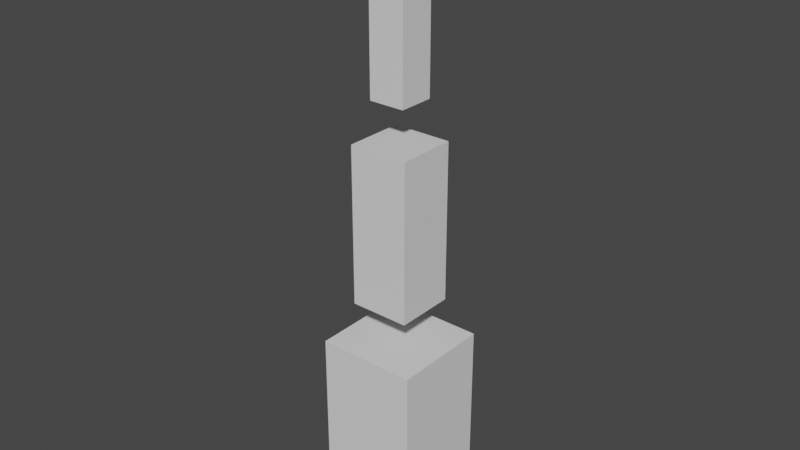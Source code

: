 # Source: three_bone.blend  (saved by Blender 3.0.42; exported with 4.5.12 LTS)
import bpy
from mathutils import Matrix  # noqa: F401  (used for matrix-valued properties, if any)

bpy.ops.wm.read_factory_settings(use_empty=True)
scene = bpy.context.scene
scene.name = 'Scene'

# ---- collections
col_collection = bpy.data.collections.new('Collection'); scene.collection.children.link(col_collection)

# ---- materials (node trees are filled in below, after node groups)
mat_material = bpy.data.materials.new('Material')
mat_material.alpha_threshold = 0.0
mat_material.use_transparent_shadow = False
mat_material.line_color = (0.0, 0.0, 0.0, 1.0)

# ---- material node trees
mat_material.use_nodes = True; mat_material.node_tree.nodes.clear()
_N = mat_material.node_tree.nodes; _L = mat_material.node_tree.links
n0 = _N.new('ShaderNodeOutputMaterial'); n0.name = 'Material Output'; n0.location = (300, 300)
n1 = _N.new('ShaderNodeBsdfPrincipled'); n1.name = 'Principled BSDF'; n1.location = (10, 300)
n1.distribution = 'GGX'
n1.subsurface_method = 'RANDOM_WALK_SKIN'
n1.inputs[2].default_value = 0.4
n1.inputs[3].default_value = 1.45
n1.inputs[27].default_value = (0.0, 0.0, 0.0, 1.0)
n1.inputs[28].default_value = 1.0
_L.new(n1.outputs[0], n0.inputs[0])
n0.is_active_output = True

# ---- world
world_world = bpy.data.worlds.new('World'); scene.world = world_world
world_world.use_nodes = True; world_world.node_tree.nodes.clear()
_N = world_world.node_tree.nodes; _L = world_world.node_tree.links
n0 = _N.new('ShaderNodeOutputWorld'); n0.name = 'World Output'; n0.location = (300, 300)
n1 = _N.new('ShaderNodeBackground'); n1.name = 'Background'; n1.location = (10, 300)
n1.inputs[0].default_value = (0.05088, 0.05088, 0.05088, 1.0)
_L.new(n1.outputs[0], n0.inputs[0])
n0.is_active_output = True
world_world.color = (0.05088, 0.05088, 0.05088)
world_world.use_sun_shadow = False
world_world.sun_shadow_jitter_overblur = 0.0

# ---- meshes
me_three_bone = bpy.data.meshes.new('three_bone')
me_three_bone.from_pydata([(0.25, 0.25, 0.9), (0.25, 0.25, 0.0), (0.25, -0.25, 0.9), (0.25, -0.25, 0.0), (-0.25, 0.25, 0.9), (-0.25, 0.25, 0.0), (-0.25, -0.25, 0.9), (-0.25, -0.25, 0.0), (0.15, 0.15, 1.9), (0.15, 0.15, 1.1), (0.15, -0.15, 1.9), (0.15, -0.15, 1.1), (-0.15, 0.15, 1.9), (-0.15, 0.15, 1.1), (-0.15, -0.15, 1.9), (-0.15, -0.15, 1.1), (0.09, 0.09, 3.0), (0.09, 0.09, 2.1), (0.09, -0.09, 3.0), (0.09, -0.09, 2.1), (-0.09, 0.09, 3.0), (-0.09, 0.09, 2.1), (-0.09, -0.09, 3.0), (-0.09, -0.09, 2.1)], [], [(0, 4, 6, 2), (3, 2, 6, 7), (7, 6, 4, 5), (5, 1, 3, 7), (1, 0, 2, 3), (5, 4, 0, 1), (8, 12, 14, 10), (11, 10, 14, 15), (15, 14, 12, 13), (13, 9, 11, 15), (9, 8, 10, 11), (13, 12, 8, 9), (16, 20, 22, 18), (19, 18, 22, 23), (23, 22, 20, 21), (21, 17, 19, 23), (17, 16, 18, 19), (21, 20, 16, 17)])
_uv = me_three_bone.uv_layers.new(name='UVMap')
_uv.uv.foreach_set('vector', [0.625, 0.5, 0.875, 0.5, 0.875, 0.75, 0.625, 0.75, 0.375, 0.75, 0.625, 0.75, 0.625, 1.0, 0.375, 1.0, 0.375, 0.0, 0.625, 0.0, 0.625, 0.25, 0.375, 0.25, 0.125, 0.5, 0.375, 0.5, 0.375, 0.75, 0.125, 0.75, 0.375, 0.5, 0.625, 0.5, 0.625, 0.75, 0.375, 0.75, 0.375, 0.25, 0.625, 0.25, 0.625, 0.5, 0.375, 0.5, 0.625, 0.5, 0.875, 0.5, 0.875, 0.75, 0.625, 0.75, 0.375, 0.75, 0.625, 0.75, 0.625, 1.0, 0.375, 1.0, 0.375, 0.0, 0.625, 0.0, 0.625, 0.25, 0.375, 0.25, 0.125, 0.5, 0.375, 0.5, 0.375, 0.75, 0.125, 0.75, 0.375, 0.5, 0.625, 0.5, 0.625, 0.75, 0.375, 0.75, 0.375, 0.25, 0.625, 0.25, 0.625, 0.5, 0.375, 0.5, 0.625, 0.5, 0.875, 0.5, 0.875, 0.75, 0.625, 0.75, 0.375, 0.75, 0.625, 0.75, 0.625, 1.0, 0.375, 1.0, 0.375, 0.0, 0.625, 0.0, 0.625, 0.25, 0.375, 0.25, 0.125, 0.5, 0.375, 0.5, 0.375, 0.75, 0.125, 0.75, 0.375, 0.5, 0.625, 0.5, 0.625, 0.75, 0.375, 0.75, 0.375, 0.25, 0.625, 0.25, 0.625, 0.5, 0.375, 0.5])
me_three_bone.materials.append(mat_material)
me_three_bone.use_remesh_preserve_volume = False
me_three_bone.use_remesh_preserve_attributes = False
me_three_bone.use_mirror_vertex_groups = False
me_three_bone.update()
arm_three_bone_armature = bpy.data.armatures.new('three_bone_armature')  # bones are not reproduced

# ---- objects
ob_three_bone = bpy.data.objects.new('three_bone', me_three_bone)
ob_three_bone_armature = bpy.data.objects.new('three_bone_armature', arm_three_bone_armature)

# ---- transforms, parenting, visibility, modifiers, constraints
ob_three_bone.parent = ob_three_bone_armature
ob_three_bone.location = (0.0, 0.0, 0.0)
ob_three_bone.lock_rotations_4d = False
ob_three_bone.empty_display_type = 'ARROWS'
ob_three_bone.lineart.crease_threshold = 0.0
_vg = ob_three_bone.vertex_groups.new(name='Bone')
_vg.add([0, 1, 2, 3, 4, 5, 6, 7], 1.0, 'REPLACE')
_vg = ob_three_bone.vertex_groups.new(name='Bone.001')
_vg.add([8, 9, 10, 11, 12, 13, 14, 15], 1.0, 'REPLACE')
_vg = ob_three_bone.vertex_groups.new(name='Bone.002')
_vg.add([16, 17, 18, 19, 20, 21, 22, 23], 1.0, 'REPLACE')
_m = ob_three_bone.modifiers.new('Armature', 'ARMATURE')
_m.object = ob_three_bone_armature
ob_three_bone_armature.location = (0.0, 0.0, 0.0)
ob_three_bone_armature.show_in_front = True

# ---- collection membership
col_collection.objects.link(ob_three_bone)
col_collection.objects.link(ob_three_bone_armature)

# ---- scene / render settings (as saved in the file)
scene.frame_start = 1; scene.frame_end = 250; scene.frame_set(0)
scene.render.engine = 'BLENDER_EEVEE_NEXT'
scene.cycles.sampling_pattern = 'TABULATED_SOBOL'
scene.cycles.use_light_tree = False
scene.view_settings.view_transform = 'Filmic'
bpy.context.view_layer.update()

# ---- added for rendering (the .blend has no active camera and no usable light): camera, sun
cam_auto = bpy.data.cameras.new('AutoCamera')
cam_auto.lens = 50.0
cam_auto.sensor_width = 36.0
cam_auto.clip_end = 1000.0
ob_auto_camera = bpy.data.objects.new('AutoCamera', cam_auto)
scene.collection.objects.link(ob_auto_camera)
ob_auto_camera.location = (2.85173, -3.42208, 3.78139)
ob_auto_camera.rotation_euler = (1.09748, -7.21219e-08, 0.694738)
scene.camera = ob_auto_camera
light_auto_sun = bpy.data.lights.new('AutoSun', 'SUN')
light_auto_sun.energy = 3.0
light_auto_sun.angle = 0.0523599
ob_auto_sun = bpy.data.objects.new('AutoSun', light_auto_sun)
scene.collection.objects.link(ob_auto_sun)
ob_auto_sun.rotation_euler = (0.872665, 0.174533, 0.523599)
bpy.context.view_layer.update()
